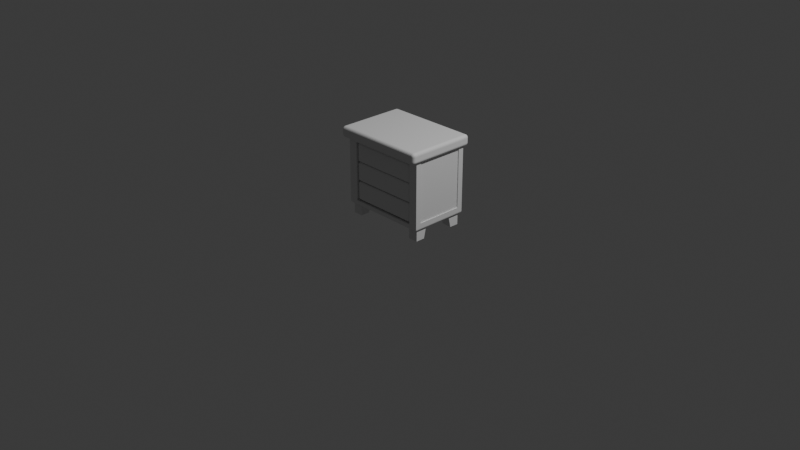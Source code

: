 # Source: drawer.blend  (saved by Blender 5.2.45; exported with 4.5.12 LTS)
import bpy
from mathutils import Matrix  # noqa: F401  (used for matrix-valued properties, if any)

bpy.ops.wm.read_factory_settings(use_empty=True)
scene = bpy.context.scene
scene.name = 'Scene'

# ---- collections
col_collection = bpy.data.collections.new('Collection'); scene.collection.children.link(col_collection)

# ---- materials (node trees are filled in below, after node groups)
mat_material = bpy.data.materials.new('Material')
mat_material.alpha_threshold = 0.0
mat_material.use_backface_culling_lightprobe_volume = False
mat_material.roughness = 0.5
mat_material.line_color = (0.0, 0.0, 0.0, 1.0)

# ---- material node trees
mat_material.use_nodes = True; mat_material.node_tree.nodes.clear()
_N = mat_material.node_tree.nodes; _L = mat_material.node_tree.links
n0 = _N.new('ShaderNodeOutputMaterial'); n0.name = 'Material Output'; n0.location = (200, 100)
n1 = _N.new('ShaderNodeBsdfPrincipled'); n1.name = 'Principled BSDF'; n1.location = (-200, 100)
n1.inputs[10].default_value = 0.005
_L.new(n1.outputs[0], n0.inputs[0])
n0.is_active_output = True

# ---- world
world_world = bpy.data.worlds.new('World'); scene.world = world_world
world_world.use_nodes = True; world_world.node_tree.nodes.clear()
_N = world_world.node_tree.nodes; _L = world_world.node_tree.links
n0 = _N.new('ShaderNodeOutputWorld'); n0.name = 'World Output'; n0.location = (200, 100)
n1 = _N.new('ShaderNodeBackground'); n1.name = 'Background'; n1.location = (-200, 100)
n1.inputs[0].default_value = (0.05088, 0.05088, 0.05088, 1.0)
_L.new(n1.outputs[0], n0.inputs[0])
n0.is_active_output = True
world_world.color = (0.05088, 0.05088, 0.05088)
world_world.sun_shadow_jitter_overblur = 0.0

# ---- cameras
cam_camera = bpy.data.cameras.new('Camera')
cam_camera.clip_end = 100.0
cam_camera.ortho_scale = 7.314

# ---- lights
light_light = bpy.data.lights.new('Light', 'POINT')
light_light.energy = 1000.0
light_light.shadow_soft_size = 0.1

# ---- meshes
me_cube = bpy.data.meshes.new('Cube')
me_cube.from_pydata([(1.02, 0.7379, 0.7638), (1.02, 0.7379, -0.6498), (0.8141, -0.482, 0.6506), (0.8141, -0.482, -0.7076), (-1.02, 0.7379, 0.7638), (-1.02, 0.7379, -0.6498), (-0.8141, -0.482, 0.6506), (-0.8141, -0.482, -0.7076), (-1.02, -0.355, -0.6498), (-1.02, -0.355, 0.7638), (1.02, -0.355, 0.7638), (1.02, -0.355, -0.6498), (-0.8141, -0.2837, -0.7076), (-0.8141, -0.2837, 0.6506), (0.8141, -0.2837, 0.6506), (0.8141, -0.2837, -0.7076), (1.02, 0.8649, 0.7755), (-1.02, -0.482, 0.7755), (1.02, -0.482, 0.7755), (-1.02, 0.8649, 0.7755), (-0.9988, 0.7379, -0.6498), (-0.9988, -0.355, -0.6498), (0.9988, 0.7379, 0.7638), (0.9988, 0.7379, -0.6498), (-0.9988, -0.355, 0.7638), (0.9988, -0.355, 0.7638), (0.9988, -0.355, -0.6498), (-0.9988, 0.7379, 0.7638), (-1.02, 0.8649, -0.7574), (-0.9451, 0.7898, -0.8325), (-1.019, 0.8637, -0.7705), (-1.016, 0.8603, -0.7831), (-1.01, 0.8548, -0.795), (-1.003, 0.8473, -0.8057), (-0.9933, 0.8381, -0.8149), (-0.9826, 0.8273, -0.8224), (-0.9707, 0.8155, -0.828), (-0.9581, 0.8029, -0.8313), (-0.9451, -0.407, -0.8325), (-1.02, -0.482, -0.7574), (-0.9581, -0.42, -0.8313), (-0.9707, -0.4326, -0.828), (-0.9826, -0.4445, -0.8224), (-0.9933, -0.4552, -0.8149), (-1.003, -0.4644, -0.8057), (-1.01, -0.4719, -0.795), (-1.016, -0.4775, -0.7831), (-1.019, -0.4809, -0.7705), (0.9451, 0.7898, -0.8325), (1.02, 0.8649, -0.7574), (0.9581, 0.8029, -0.8313), (0.9707, 0.8155, -0.828), (0.9826, 0.8273, -0.8224), (0.9933, 0.8381, -0.8149), (1.003, 0.8473, -0.8057), (1.01, 0.8548, -0.795), (1.016, 0.8603, -0.7831), (1.019, 0.8637, -0.7705), (0.9451, -0.407, -0.8325), (1.02, -0.482, -0.7574), (0.9581, -0.42, -0.8313), (0.9707, -0.4326, -0.828), (0.9826, -0.4445, -0.8224), (0.9933, -0.4552, -0.8149), (1.003, -0.4644, -0.8057), (1.01, -0.4719, -0.795), (1.016, -0.4775, -0.7831), (1.019, -0.4809, -0.7705)], [], [(2, 6, 13, 14), (4, 5, 20, 27), (9, 4, 27, 24), (6, 2, 18, 17), (15, 14, 13, 12), (6, 7, 12, 13), (7, 3, 15, 12), (3, 2, 14, 15), (10, 0, 16, 18), (4, 9, 17, 19), (21, 24, 27, 20), (23, 22, 25, 26), (8, 9, 24, 21), (5, 8, 21, 20), (11, 1, 23, 26), (0, 10, 25, 22), (10, 11, 26, 25), (1, 0, 22, 23), (29, 38, 40, 37), (37, 40, 41, 36), (36, 41, 42, 35), (35, 42, 43, 34), (34, 43, 44, 33), (33, 44, 45, 32), (32, 45, 46, 31), (31, 46, 47, 30), (30, 47, 39, 28), (48, 29, 37, 50), (50, 37, 36, 51), (51, 36, 35, 52), (52, 35, 34, 53), (53, 34, 33, 54), (54, 33, 32, 55), (55, 32, 31, 56), (56, 31, 30, 57), (57, 30, 28, 49), (38, 58, 60, 40), (40, 60, 61, 41), (41, 61, 62, 42), (42, 62, 63, 43), (43, 63, 64, 44), (44, 64, 65, 45), (45, 65, 66, 46), (46, 66, 67, 47), (47, 67, 59, 39), (58, 48, 50, 60), (60, 50, 51, 61), (61, 51, 52, 62), (62, 52, 53, 63), (63, 53, 54, 64), (64, 54, 55, 65), (65, 55, 56, 66), (66, 56, 57, 67), (67, 57, 49, 59), (8, 5, 28, 39), (29, 48, 58, 38), (28, 19, 16, 49), (5, 4, 19, 28), (9, 8, 39, 17), (3, 7, 39, 59), (7, 6, 17, 39), (0, 1, 49, 16), (1, 11, 59, 49), (11, 10, 18, 59), (2, 3, 59, 18)])
_uv = me_cube.uv_layers.new(name='UVMap')
_uv.uv.foreach_set('vector', [0.593, 0.7752, 0.593, 0.9748, 0.593, 0.9748, 0.593, 0.7752, 0.6053, 0.2264, 0.3947, 0.2264, 0.3947, 0.2264, 0.6053, 0.2264, 0.6053, 0.02357, 0.6053, 0.2264, 0.6053, 0.2264, 0.6053, 0.02357, 0.593, 0.9748, 0.593, 0.7752, 0.625, 0.75, 0.625, 1.0, 0.407, 0.7752, 0.593, 0.7752, 0.593, 0.9748, 0.407, 0.9748, 0.593, 0.9748, 0.407, 0.9748, 0.407, 0.9748, 0.593, 0.9748, 0.407, 0.9748, 0.407, 0.7752, 0.407, 0.7752, 0.407, 0.9748, 0.407, 0.7752, 0.593, 0.7752, 0.593, 0.7752, 0.407, 0.7752, 0.6053, 0.7264, 0.6053, 0.5236, 0.625, 0.5, 0.625, 0.75, 0.6053, 0.2264, 0.6053, 0.02357, 0.625, 0.0, 0.625, 0.25, 0.3947, 0.02357, 0.6053, 0.02357, 0.6053, 0.2264, 0.3947, 0.2264, 0.3947, 0.5236, 0.6053, 0.5236, 0.6053, 0.7264, 0.3947, 0.7264, 0.3947, 0.02357, 0.6053, 0.02357, 0.6053, 0.02357, 0.3947, 0.02357, 0.3947, 0.2264, 0.3947, 0.02357, 0.3947, 0.02357, 0.3947, 0.2264, 0.3947, 0.7264, 0.3947, 0.5236, 0.3947, 0.5236, 0.3947, 0.7264, 0.6053, 0.5236, 0.6053, 0.7264, 0.6053, 0.7264, 0.6053, 0.5236, 0.6053, 0.7264, 0.3947, 0.7264, 0.3947, 0.7264, 0.6053, 0.7264, 0.3947, 0.5236, 0.6053, 0.5236, 0.6053, 0.5236, 0.3947, 0.5236, 0.1342, 0.5139, 0.1342, 0.7361, 0.1326, 0.7385, 0.1326, 0.5115, 0.1326, 0.5115, 0.1326, 0.7385, 0.1311, 0.7408, 0.1311, 0.5092, 0.1311, 0.5092, 0.1311, 0.7408, 0.1296, 0.743, 0.1296, 0.507, 0.1296, 0.507, 0.1296, 0.743, 0.1283, 0.745, 0.1283, 0.505, 0.1283, 0.505, 0.1283, 0.745, 0.1261, 0.7484, 0.1261, 0.5016, 0.375, 0.2494, 0.375, 0.003259, 0.3791, 0.001866, 0.3799, 0.2497, 0.3799, 0.2497, 0.3791, 0.001866, 0.3803, 0.0008401, 0.3815, 0.2499, 0.3815, 0.2499, 0.3803, 0.0008401, 0.3817, 0.0002116, 0.3832, 0.25, 0.3832, 0.25, 0.3817, 0.0002116, 0.3843, -3.104e-10, 0.3852, 0.25, 0.3658, 0.5139, 0.1342, 0.5139, 0.1326, 0.5115, 0.3674, 0.5115, 0.3674, 0.5115, 0.1326, 0.5115, 0.1311, 0.5092, 0.3689, 0.5092, 0.3689, 0.5092, 0.1311, 0.5092, 0.1296, 0.507, 0.3704, 0.507, 0.3704, 0.507, 0.1296, 0.507, 0.1283, 0.505, 0.3717, 0.505, 0.3717, 0.505, 0.1283, 0.505, 0.1261, 0.5016, 0.3759, 0.5011, 0.3759, 0.5011, 0.375, 0.2494, 0.3799, 0.2497, 0.3799, 0.5003, 0.3799, 0.5003, 0.3799, 0.2497, 0.3815, 0.2499, 0.3815, 0.5001, 0.3815, 0.5001, 0.3815, 0.2499, 0.3832, 0.25, 0.3832, 0.5, 0.3832, 0.5, 0.3832, 0.25, 0.3852, 0.25, 0.3852, 0.5, 0.1342, 0.7361, 0.3658, 0.7361, 0.3674, 0.7385, 0.1326, 0.7385, 0.1326, 0.7385, 0.3674, 0.7385, 0.3689, 0.7408, 0.1311, 0.7408, 0.1311, 0.7408, 0.3689, 0.7408, 0.3704, 0.743, 0.1296, 0.743, 0.1296, 0.743, 0.3704, 0.743, 0.3717, 0.745, 0.1283, 0.745, 0.1283, 0.745, 0.3717, 0.745, 0.3759, 0.7489, 0.1261, 0.7484, 0.375, 0.9978, 0.3759, 0.7489, 0.3818, 0.7497, 0.3846, 0.9988, 0.3846, 0.9988, 0.3818, 0.7497, 0.384, 0.7499, 0.3877, 0.9994, 0.3877, 0.9994, 0.384, 0.7499, 0.3863, 0.75, 0.3909, 0.9999, 0.3909, 0.9999, 0.3863, 0.75, 0.388, 0.75, 0.3917, 1.0, 0.3658, 0.7361, 0.3658, 0.5139, 0.3674, 0.5115, 0.3674, 0.7385, 0.3674, 0.7385, 0.3674, 0.5115, 0.3689, 0.5092, 0.3689, 0.7408, 0.3689, 0.7408, 0.3689, 0.5092, 0.3704, 0.507, 0.3704, 0.743, 0.3704, 0.743, 0.3704, 0.507, 0.3717, 0.505, 0.3717, 0.745, 0.3717, 0.745, 0.3717, 0.505, 0.3759, 0.5011, 0.3759, 0.7489, 0.3759, 0.7489, 0.3759, 0.5011, 0.3799, 0.5003, 0.3818, 0.7497, 0.3818, 0.7497, 0.3799, 0.5003, 0.3815, 0.5001, 0.384, 0.7499, 0.384, 0.7499, 0.3815, 0.5001, 0.3832, 0.5, 0.3863, 0.75, 0.3863, 0.75, 0.3832, 0.5, 0.3852, 0.5, 0.388, 0.75, 0.3947, 0.02357, 0.3947, 0.2264, 0.3852, 0.25, 0.3843, -3.104e-10, 0.1342, 0.5139, 0.3658, 0.5139, 0.3658, 0.7361, 0.1342, 0.7361, 0.3852, 0.25, 0.625, 0.25, 0.625, 0.5, 0.3852, 0.5, 0.3947, 0.2264, 0.6053, 0.2264, 0.625, 0.25, 0.3852, 0.25, 0.6053, 0.02357, 0.3947, 0.02357, 0.3843, -3.104e-10, 0.625, 0.0, 0.407, 0.7752, 0.407, 0.9748, 0.3917, 1.0, 0.388, 0.75, 0.407, 0.9748, 0.593, 0.9748, 0.625, 1.0, 0.3917, 1.0, 0.6053, 0.5236, 0.3947, 0.5236, 0.3852, 0.5, 0.625, 0.5, 0.3947, 0.5236, 0.3947, 0.7264, 0.388, 0.75, 0.3852, 0.5, 0.3947, 0.7264, 0.6053, 0.7264, 0.625, 0.75, 0.388, 0.75, 0.593, 0.7752, 0.407, 0.7752, 0.388, 0.75, 0.625, 0.75])
me_cube.materials.append(mat_material)
me_cube.use_mirror_vertex_groups = False
me_cube.update()
me_cube_001 = bpy.data.meshes.new('Cube.001')
me_cube_001.from_pydata([(-1.84, -0.1131, -0.4895), (-1.84, -0.1131, 0.4895), (-1.84, 0.1131, -0.4895), (-1.84, 0.1131, 0.4895), (1.84, -0.1131, -0.4895), (1.84, -0.1131, 0.4895), (1.84, 0.1131, -0.4895), (1.84, 0.1131, 0.4895)], [], [(0, 1, 3, 2), (2, 3, 7, 6), (6, 7, 5, 4), (4, 5, 1, 0), (2, 6, 4, 0), (7, 3, 1, 5)])
_uv = me_cube_001.uv_layers.new(name='UVMap')
_uv.uv.foreach_set('vector', [0.375, 0.0, 0.625, 0.0, 0.625, 0.25, 0.375, 0.25, 0.375, 0.25, 0.625, 0.25, 0.625, 0.5, 0.375, 0.5, 0.375, 0.5, 0.625, 0.5, 0.625, 0.75, 0.375, 0.75, 0.375, 0.75, 0.625, 0.75, 0.625, 1.0, 0.375, 1.0, 0.125, 0.5, 0.375, 0.5, 0.375, 0.75, 0.125, 0.75, 0.625, 0.5, 0.875, 0.5, 0.875, 0.75, 0.625, 0.75])
me_cube_001.update()
me_cube_002 = bpy.data.meshes.new('Cube.002')
me_cube_002.from_pydata([(-1.849, -1.357, -0.2099), (-1.849, -1.357, 0.2099), (-1.849, 1.357, -0.2099), (-1.849, 1.357, 0.2099), (1.849, -1.357, -0.2099), (1.849, -1.357, 0.2099), (1.849, 1.357, -0.2099), (1.849, 1.357, 0.2099)], [], [(0, 1, 3, 2), (2, 3, 7, 6), (6, 7, 5, 4), (4, 5, 1, 0), (2, 6, 4, 0), (7, 3, 1, 5)])
_uv = me_cube_002.uv_layers.new(name='UVMap')
_uv.uv.foreach_set('vector', [0.375, 0.0, 0.625, 0.0, 0.625, 0.25, 0.375, 0.25, 0.375, 0.25, 0.625, 0.25, 0.625, 0.5, 0.375, 0.5, 0.375, 0.5, 0.625, 0.5, 0.625, 0.75, 0.375, 0.75, 0.375, 0.75, 0.625, 0.75, 0.625, 1.0, 0.375, 1.0, 0.125, 0.5, 0.375, 0.5, 0.375, 0.75, 0.125, 0.75, 0.625, 0.5, 0.875, 0.5, 0.875, 0.75, 0.625, 0.75])
me_cube_002.update()
me_cube_005 = bpy.data.meshes.new('Cube.005')
me_cube_005.from_pydata([(-1.84, -0.1131, -0.4895), (-1.84, -0.1131, 0.4895), (-1.84, 0.1131, -0.4895), (-1.84, 0.1131, 0.4895), (1.84, -0.1131, -0.4895), (1.84, -0.1131, 0.4895), (1.84, 0.1131, -0.4895), (1.84, 0.1131, 0.4895)], [], [(0, 1, 3, 2), (2, 3, 7, 6), (6, 7, 5, 4), (4, 5, 1, 0), (2, 6, 4, 0), (7, 3, 1, 5)])
_uv = me_cube_005.uv_layers.new(name='UVMap')
_uv.uv.foreach_set('vector', [0.375, 0.0, 0.625, 0.0, 0.625, 0.25, 0.375, 0.25, 0.375, 0.25, 0.625, 0.25, 0.625, 0.5, 0.375, 0.5, 0.375, 0.5, 0.625, 0.5, 0.625, 0.75, 0.375, 0.75, 0.375, 0.75, 0.625, 0.75, 0.625, 1.0, 0.375, 1.0, 0.125, 0.5, 0.375, 0.5, 0.375, 0.75, 0.125, 0.75, 0.625, 0.5, 0.875, 0.5, 0.875, 0.75, 0.625, 0.75])
me_cube_005.update()
me_cube_006 = bpy.data.meshes.new('Cube.006')
me_cube_006.from_pydata([(-1.84, -0.1131, -0.4895), (-1.84, -0.1131, 0.4895), (-1.84, 0.1131, -0.4895), (-1.84, 0.1131, 0.4895), (1.84, -0.1131, -0.4895), (1.84, -0.1131, 0.4895), (1.84, 0.1131, -0.4895), (1.84, 0.1131, 0.4895)], [], [(0, 1, 3, 2), (2, 3, 7, 6), (6, 7, 5, 4), (4, 5, 1, 0), (2, 6, 4, 0), (7, 3, 1, 5)])
_uv = me_cube_006.uv_layers.new(name='UVMap')
_uv.uv.foreach_set('vector', [0.375, 0.0, 0.625, 0.0, 0.625, 0.25, 0.375, 0.25, 0.375, 0.25, 0.625, 0.25, 0.625, 0.5, 0.375, 0.5, 0.375, 0.5, 0.625, 0.5, 0.625, 0.75, 0.375, 0.75, 0.375, 0.75, 0.625, 0.75, 0.625, 1.0, 0.375, 1.0, 0.125, 0.5, 0.375, 0.5, 0.375, 0.75, 0.125, 0.75, 0.625, 0.5, 0.875, 0.5, 0.875, 0.75, 0.625, 0.75])
me_cube_006.update()
me_cube_009 = bpy.data.meshes.new('Cube.009')
me_cube_009.from_pydata([(-1.0, -1.618, -1.82), (-1.0, -2.262, 1.0), (-1.0, 1.0, -1.858), (-1.0, 1.0, 1.0), (1.828, -1.618, -1.864), (1.828, -2.262, 0.9564), (1.828, 1.0, -1.902), (1.828, 1.0, 0.9564), (-22.14, -1.618, -1.82), (-22.14, -2.262, 1.0), (-22.14, 1.0, -1.858), (-22.14, 1.0, 1.0), (-19.31, -1.618, -1.864), (-19.31, -2.262, 0.9564), (-19.31, 1.0, -1.902), (-19.31, 1.0, 0.9564), (-19.3, -11.33, -1.82), (-19.3, -10.69, 1.0), (-19.3, -13.95, -1.858), (-19.3, -13.95, 1.0), (-22.13, -11.33, -1.864), (-22.13, -10.69, 0.9564), (-22.13, -13.95, -1.902), (-22.13, -13.95, 0.9564), (1.837, -11.33, -1.82), (1.837, -10.69, 1.0), (1.837, -13.95, -1.858), (1.837, -13.95, 1.0), (-0.9913, -11.33, -1.864), (-0.9913, -10.69, 0.9564), (-0.9913, -13.95, -1.902), (-0.9913, -13.95, 0.9564)], [], [(0, 1, 3, 2), (2, 3, 7, 6), (6, 7, 5, 4), (4, 5, 1, 0), (2, 6, 4, 0), (7, 3, 1, 5), (8, 9, 11, 10), (10, 11, 15, 14), (14, 15, 13, 12), (12, 13, 9, 8), (10, 14, 12, 8), (15, 11, 9, 13), (16, 17, 19, 18), (18, 19, 23, 22), (22, 23, 21, 20), (20, 21, 17, 16), (18, 22, 20, 16), (23, 19, 17, 21), (24, 25, 27, 26), (26, 27, 31, 30), (30, 31, 29, 28), (28, 29, 25, 24), (26, 30, 28, 24), (31, 27, 25, 29)])
_uv = me_cube_009.uv_layers.new(name='UVMap')
_uv.uv.foreach_set('vector', [0.375, 0.0, 0.625, 0.0, 0.625, 0.25, 0.375, 0.25, 0.375, 0.25, 0.625, 0.25, 0.625, 0.5, 0.375, 0.5, 0.375, 0.5, 0.625, 0.5, 0.625, 0.75, 0.375, 0.75, 0.375, 0.75, 0.625, 0.75, 0.625, 1.0, 0.375, 1.0, 0.125, 0.5, 0.375, 0.5, 0.375, 0.75, 0.125, 0.75, 0.625, 0.5, 0.875, 0.5, 0.875, 0.75, 0.625, 0.75, 0.375, 0.0, 0.625, 0.0, 0.625, 0.25, 0.375, 0.25, 0.375, 0.25, 0.625, 0.25, 0.625, 0.5, 0.375, 0.5, 0.375, 0.5, 0.625, 0.5, 0.625, 0.75, 0.375, 0.75, 0.375, 0.75, 0.625, 0.75, 0.625, 1.0, 0.375, 1.0, 0.125, 0.5, 0.375, 0.5, 0.375, 0.75, 0.125, 0.75, 0.625, 0.5, 0.875, 0.5, 0.875, 0.75, 0.625, 0.75, 0.375, 0.0, 0.625, 0.0, 0.625, 0.25, 0.375, 0.25, 0.375, 0.25, 0.625, 0.25, 0.625, 0.5, 0.375, 0.5, 0.375, 0.5, 0.625, 0.5, 0.625, 0.75, 0.375, 0.75, 0.375, 0.75, 0.625, 0.75, 0.625, 1.0, 0.375, 1.0, 0.125, 0.5, 0.375, 0.5, 0.375, 0.75, 0.125, 0.75, 0.625, 0.5, 0.875, 0.5, 0.875, 0.75, 0.625, 0.75, 0.375, 0.0, 0.625, 0.0, 0.625, 0.25, 0.375, 0.25, 0.375, 0.25, 0.625, 0.25, 0.625, 0.5, 0.375, 0.5, 0.375, 0.5, 0.625, 0.5, 0.625, 0.75, 0.375, 0.75, 0.375, 0.75, 0.625, 0.75, 0.625, 1.0, 0.375, 1.0, 0.125, 0.5, 0.375, 0.5, 0.375, 0.75, 0.125, 0.75, 0.625, 0.5, 0.875, 0.5, 0.875, 0.75, 0.625, 0.75])
me_cube_009.update()

# ---- objects
ob_cube = bpy.data.objects.new('Cube', me_cube)
ob_light = bpy.data.objects.new('Light', light_light)
ob_camera = bpy.data.objects.new('Camera', cam_camera)
ob_empty = bpy.data.objects.new('Empty', None)
ob_empty_001 = bpy.data.objects.new('Empty.001', None)
ob_cube_001 = bpy.data.objects.new('Cube.001', me_cube_001)
ob_cube_002 = bpy.data.objects.new('Cube.002', me_cube_002)
ob_cube_003 = bpy.data.objects.new('Cube.003', me_cube_005)
ob_cube_004 = bpy.data.objects.new('Cube.004', me_cube_006)
ob_cube_007 = bpy.data.objects.new('Cube.007', me_cube_009)

# ---- transforms, parenting, visibility, modifiers, constraints
ob_cube.location = (0.0001251, 0.0003762, 0.4801)
ob_cube.scale = (0.4692, 0.4692, 0.4692)
ob_cube.lock_rotations_4d = False
ob_cube.empty_display_type = 'ARROWS'
ob_cube.lineart.crease_threshold = 0.0
ob_light.location = (4.076, 1.005, 5.904)
ob_light.rotation_euler = (0.6503, 0.05522, 1.866)
ob_light.lock_rotations_4d = False
ob_light.empty_display_type = 'ARROWS'
ob_light.color = (0.0, 0.0, 0.0, 0.0)
ob_light.lineart.crease_threshold = 0.0
ob_camera.location = (7.359, -6.926, 4.958)
ob_camera.rotation_euler = (1.109, 0.0, 0.8149)
ob_camera.lock_rotations_4d = False
ob_camera.empty_display_type = 'ARROWS'
ob_camera.color = (0.0, 0.0, 0.0, 0.0)
ob_camera.display_type = 'WIRE'
ob_camera.lineart.crease_threshold = 0.0
ob_empty.location = (0.0, 0.0, 0.0)
ob_empty.rotation_euler = (1.571, -0.0, 0.0)
ob_empty.empty_display_type = 'IMAGE'
ob_empty.empty_display_size = 5.0
ob_empty_001.location = (0.0, 0.0, 0.0)
ob_empty_001.rotation_euler = (1.571, -0.0, 1.571)
ob_empty_001.empty_display_type = 'IMAGE'
ob_empty_001.empty_display_size = 5.0
ob_cube_001.location = (-0.0007362, -0.1926, 0.6756)
ob_cube_001.scale = (0.2042, 0.2062, 0.2062)
_m = ob_cube_001.modifiers.new('Bevel', 'BEVEL')
_m.width = 0.15
_m.width_pct = 0.15
_m.segments = 5
ob_cube_002.location = (-0.003014, 0.07799, 0.8825)
ob_cube_002.scale = (0.2772, 0.2772, 0.2772)
_m = ob_cube_002.modifiers.new('Bevel', 'BEVEL')
_m.width = 0.12
_m.width_pct = 0.12
_m.segments = 5
ob_cube_003.location = (-0.0007362, -0.1926, 0.469)
ob_cube_003.scale = (0.2042, 0.2062, 0.2062)
_m = ob_cube_003.modifiers.new('Bevel', 'BEVEL')
_m.width = 0.15
_m.width_pct = 0.15
_m.segments = 5
ob_cube_004.location = (-0.0007362, -0.1926, 0.2597)
ob_cube_004.scale = (0.2042, 0.2062, 0.2062)
_m = ob_cube_004.modifiers.new('Bevel', 'BEVEL')
_m.width = 0.15
_m.width_pct = 0.15
_m.segments = 5
ob_cube_007.location = (0.3882, 0.3341, 0.05082)
ob_cube_007.scale = (0.03811, 0.03811, 0.03811)

# ---- collection membership
col_collection.objects.link(ob_cube)
col_collection.objects.link(ob_light)
col_collection.objects.link(ob_camera)
col_collection.objects.link(ob_empty)
col_collection.objects.link(ob_empty_001)
col_collection.objects.link(ob_cube_001)
col_collection.objects.link(ob_cube_002)
col_collection.objects.link(ob_cube_003)
col_collection.objects.link(ob_cube_004)
col_collection.objects.link(ob_cube_007)

# ---- scene / render settings (as saved in the file)
scene.camera = ob_camera
scene.frame_start = 1; scene.frame_end = 250; scene.frame_set(1)
scene.render.engine = 'BLENDER_EEVEE_NEXT'
scene.render.bake_bias = 0.0
scene.render.bake_samples = 0
scene.render.compositor_device = 'GPU'
scene.eevee.use_volume_custom_range = False
scene.eevee.fast_gi_thickness_near = 0.1
scene.eevee.fast_gi_thickness_far = 0.0
scene.eevee.ray_tracing_options.screen_trace_thickness = 0.1
bpy.context.view_layer.update()

